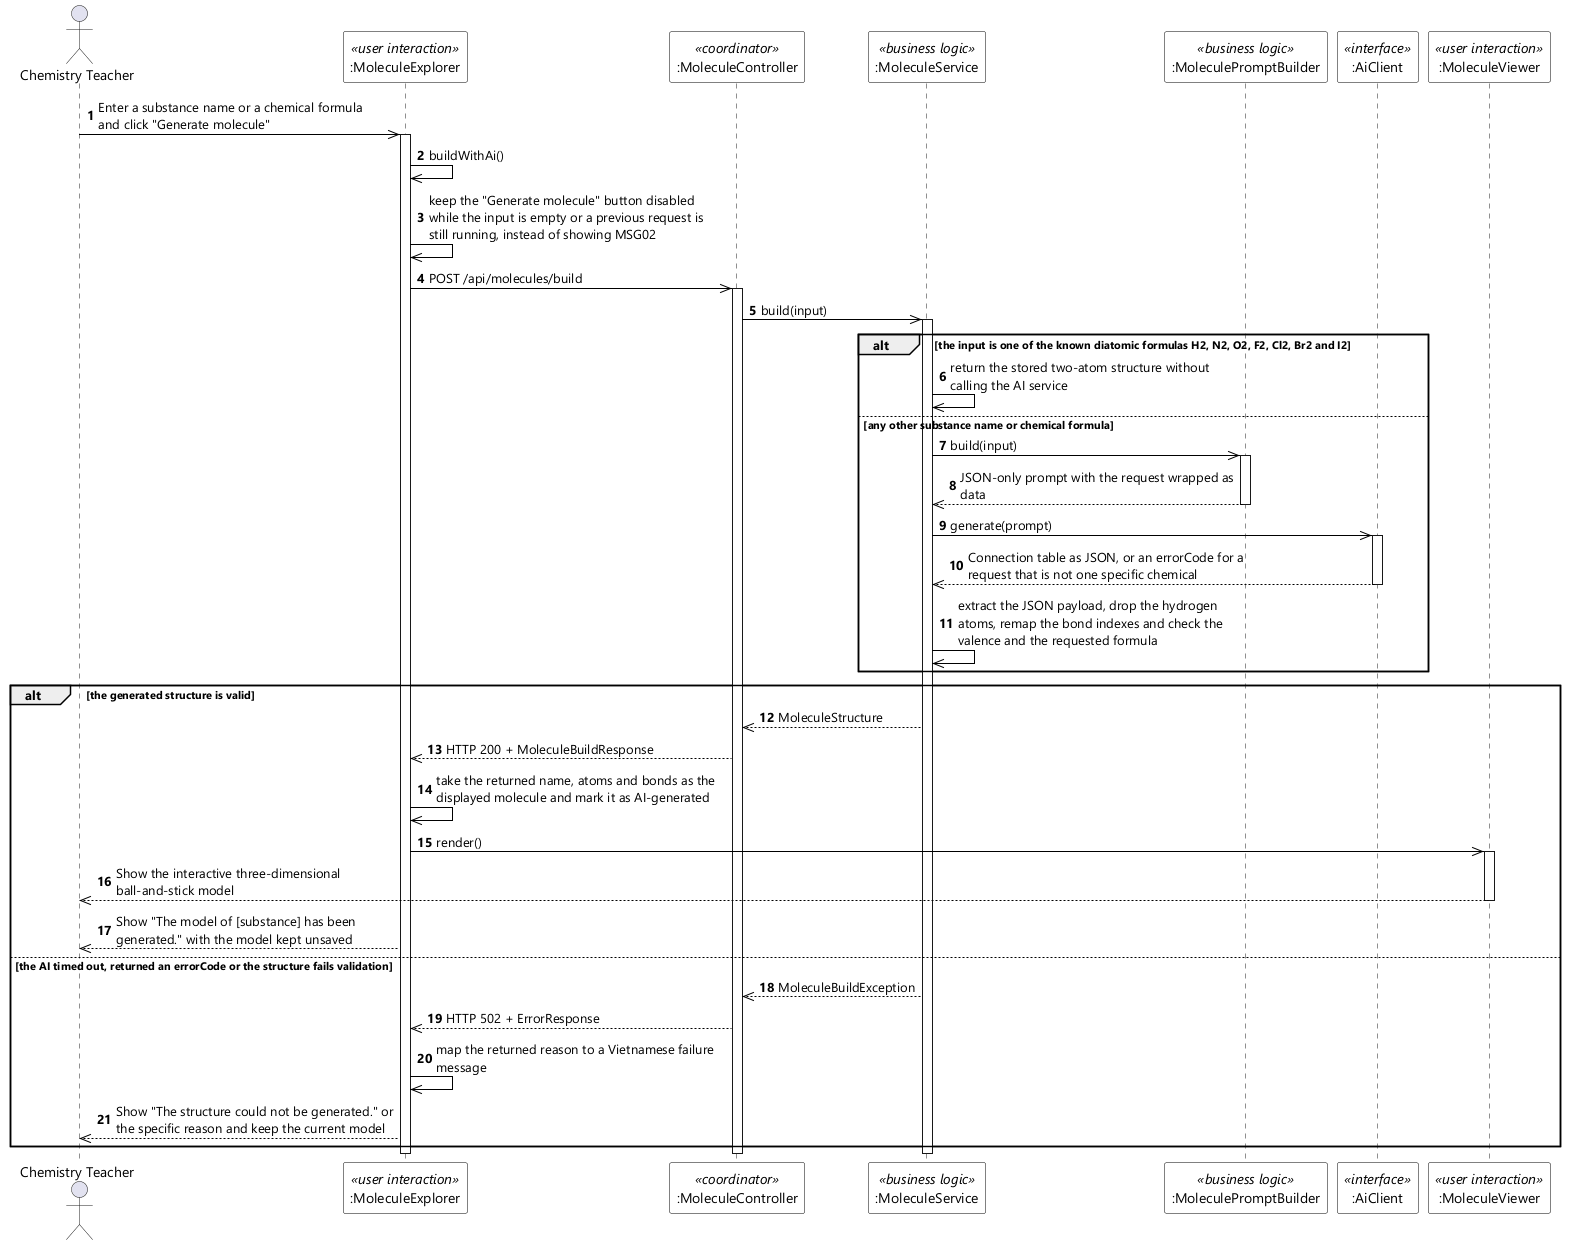

The diagram above was rendered by PlantUML. Its source (embedded in the PNG):
@startuml UC-60 Generate Molecule Structure - Sequence Diagram (stereo)
skinparamlocked dpi 96
skinparam defaultFontName "Segoe UI"
skinparam shadowing false
skinparam ParticipantBackgroundColor #FFFFFF
skinparam ParticipantBorderColor #000000
skinparam ArrowColor #000000
skinparam sequenceMessageAlign left
skinparam maxMessageSize 280

actor "Chemistry Teacher" as Teacher
participant ":MoleculeExplorer" as EXP <<user interaction>>
participant ":MoleculeController" as CTL <<coordinator>>
participant ":MoleculeService" as SVC <<business logic>>
participant ":MoleculePromptBuilder" as PB <<business logic>>
participant ":AiClient" as AI <<interface>>
participant ":MoleculeViewer" as VIEW <<user interaction>>

autonumber
Teacher ->> EXP : Enter a substance name or a chemical formula and click "Generate molecule"
activate EXP
EXP ->> EXP : buildWithAi()
EXP ->> EXP : keep the "Generate molecule" button disabled while the input is empty or a previous request is still running, instead of showing MSG02
EXP ->> CTL : POST /api/molecules/build
activate CTL
CTL ->> SVC : build(input)
activate SVC

alt the input is one of the known diatomic formulas H2, N2, O2, F2, Cl2, Br2 and I2
  SVC ->> SVC : return the stored two-atom structure without calling the AI service
else any other substance name or chemical formula
  SVC ->> PB : build(input)
  activate PB
  PB -->> SVC : JSON-only prompt with the request wrapped as data
  deactivate PB
  SVC ->> AI : generate(prompt)
  activate AI
  AI -->> SVC : Connection table as JSON, or an errorCode for a request that is not one specific chemical
  deactivate AI
  SVC ->> SVC : extract the JSON payload, drop the hydrogen atoms, remap the bond indexes and check the valence and the requested formula
end

alt the generated structure is valid
  SVC -->> CTL : MoleculeStructure
  CTL -->> EXP : HTTP 200 + MoleculeBuildResponse
  EXP ->> EXP : take the returned name, atoms and bonds as the displayed molecule and mark it as AI-generated
  EXP ->> VIEW : render()
  activate VIEW
  VIEW -->> Teacher : Show the interactive three-dimensional ball-and-stick model
  deactivate VIEW
  EXP -->> Teacher : Show "The model of [substance] has been generated." with the model kept unsaved
else the AI timed out, returned an errorCode or the structure fails validation
  SVC -->> CTL : MoleculeBuildException
  CTL -->> EXP : HTTP 502 + ErrorResponse
  EXP ->> EXP : map the returned reason to a Vietnamese failure message
  EXP -->> Teacher : Show "The structure could not be generated." or the specific reason and keep the current model
end
deactivate SVC
deactivate CTL
deactivate EXP
@enduml